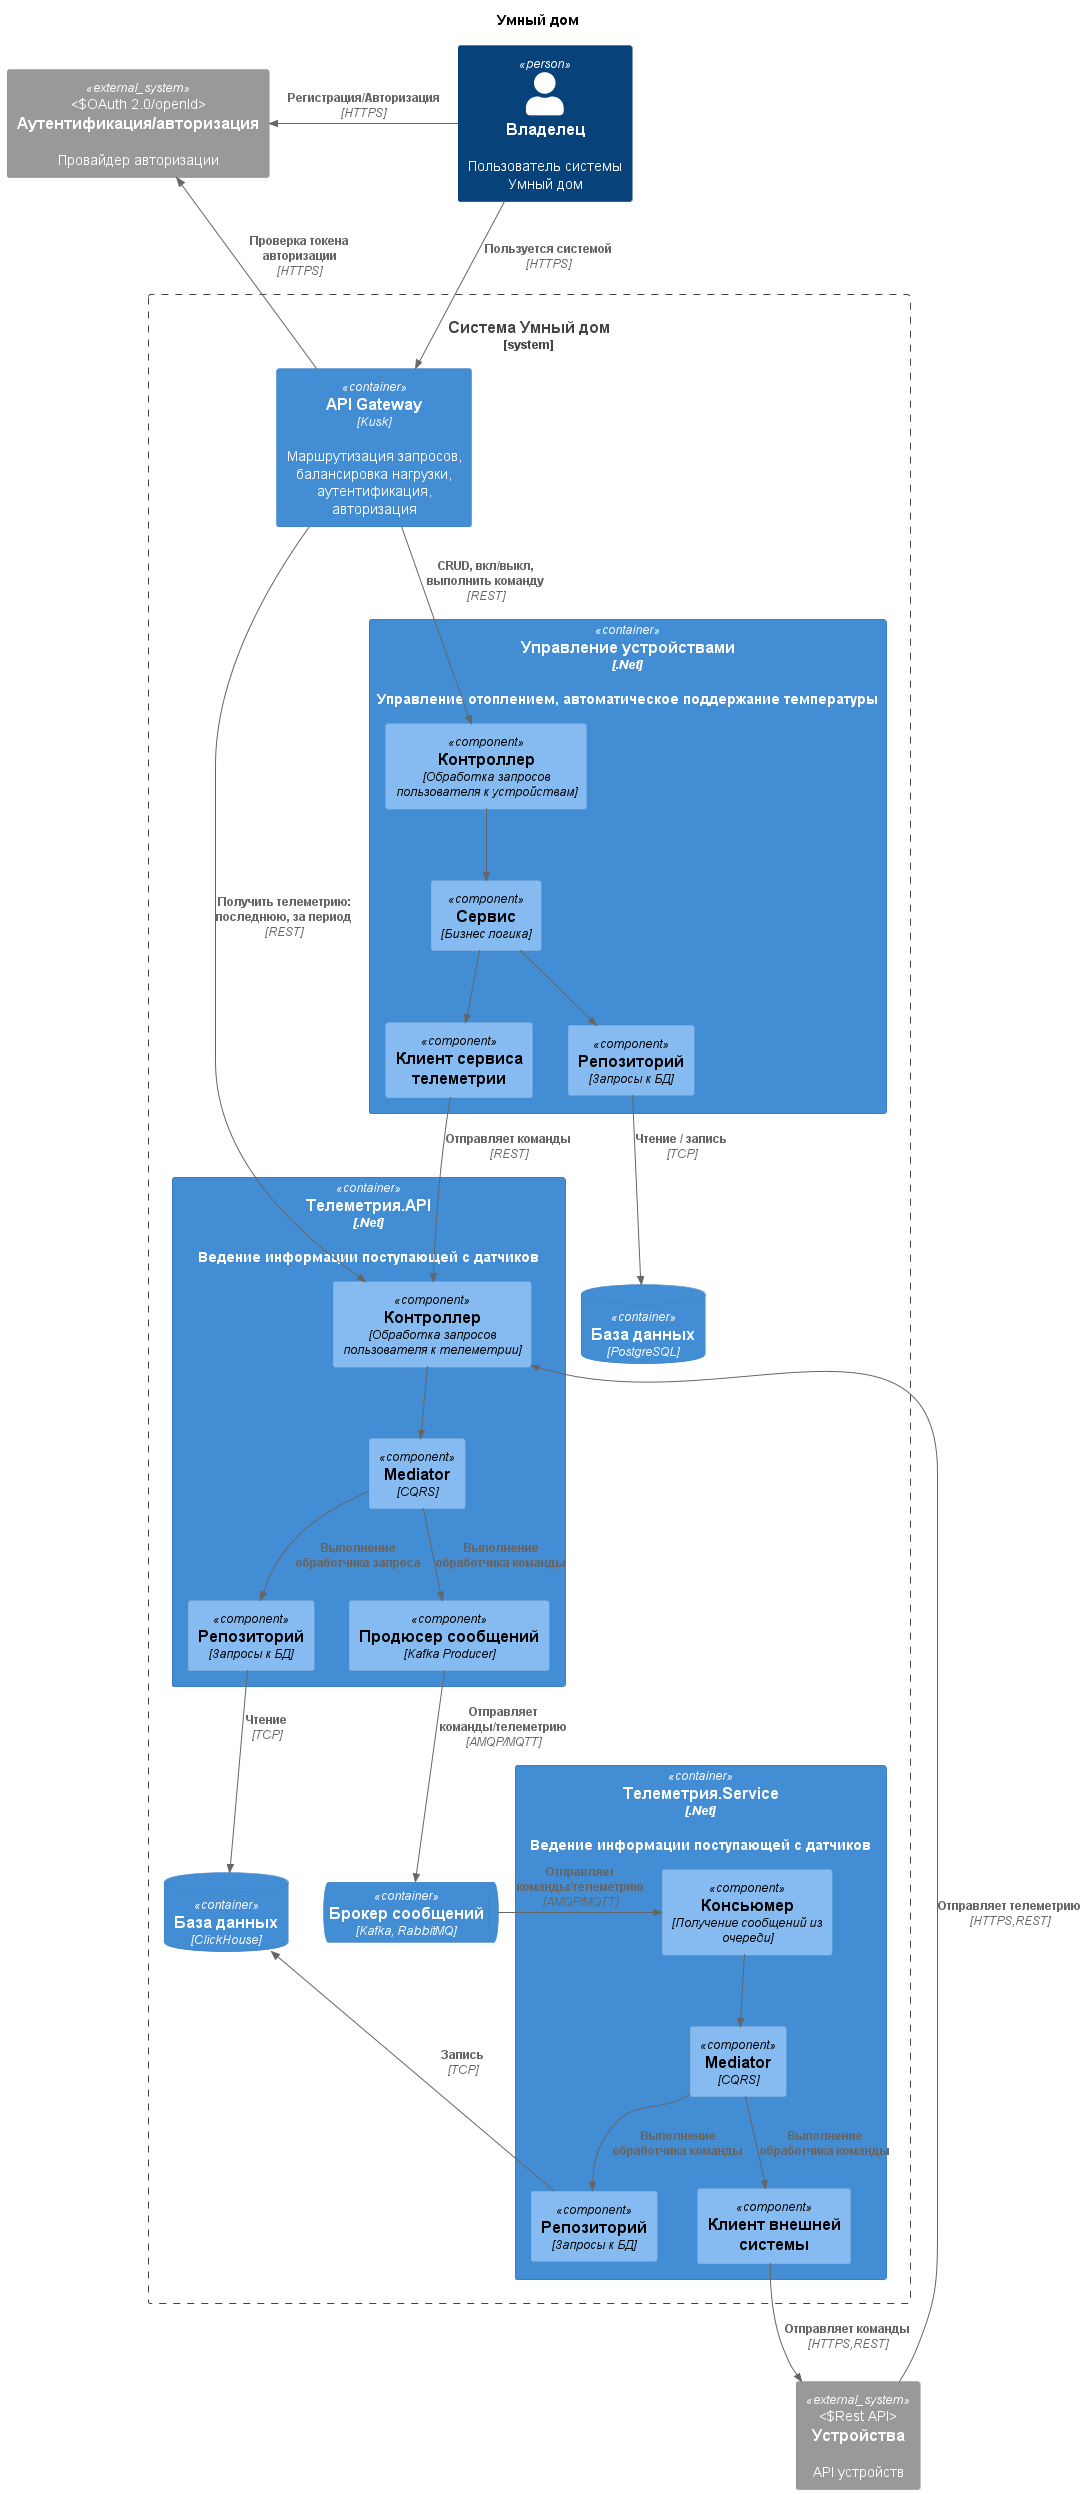

The diagram above was rendered by PlantUML. Its source (embedded in the PNG):
@startuml Умный дом Container Diagram
title Умный дом 

!include https://raw.githubusercontent.com/plantuml-stdlib/C4-PlantUML/master/C4_Container.puml
!include https://raw.githubusercontent.com/plantuml-stdlib/C4-PlantUML/master/C4_Component.puml

top to bottom direction

Person(user, "Владелец", "Пользователь системы Умный дом")

System_Boundary(system, "Система Умный дом") {
    Container(apiGateway, "АPI Gateway", "Kusk", "Маршрутизация запросов, балансировка нагрузки, аутентификация, авторизация")

    Container(telemetryService, "Телеметрия.API", ".Net", "Ведение информации поступающей с датчиков"){
        Component(telemetryApiController, "Контроллер", "Обработка запросов пользователя к телеметрии")
        Component(telemetryApiLogic, "Mediator", "CQRS")
        Component(telemetryApiReadModel, "Репозиторий", "Запросы к БД")
        Component(telemetryApiProducer, "Продюсер сообщений", "Kafka Producer")

        Rel(telemetryApiController, telemetryApiLogic, "")
        Rel(telemetryApiLogic, telemetryApiReadModel, "Выполнение обработчика запроса")
        Rel(telemetryApiLogic, telemetryApiProducer, "Выполнение обработчика команды")
    }

    Container(deviceService, "Управление устройствами", ".Net", "Управление отоплением, автоматическое поддержание температуры"){
        Component(deviceController, "Контроллер", "Обработка запросов пользователя к устройствам")
        Component(deviceLogic, "Сервис", "Бизнес логика")
        Component(deviceRepo, "Репозиторий", "Запросы к БД")
        Component(deviceTelemetryClient, "Клиент сервиса телеметрии")

        Rel(deviceController, deviceLogic, "")
        Rel(deviceLogic, deviceRepo, "")
        Rel(deviceLogic, deviceTelemetryClient, "")
    }

    Container(telemetryBackService, "Телеметрия.Service", ".Net", "Ведение информации поступающей с датчиков"){
        Component(telemetryBackConsumer, "Консьюмер", "Получение сообщений из очереди")
        Component(telemetryBackLogic, "Mediator", "CQRS")
        Component(telemetryBackWriteModel, "Репозиторий", "Запросы к БД")
        Component(telemetrydeviceExtClient, "Клиент внешней системы")

        Rel(telemetryBackConsumer, telemetryBackLogic, "")
        Rel(telemetryBackLogic, telemetryBackWriteModel, "Выполнение обработчика команды")
        Rel(telemetryBackLogic, telemetrydeviceExtClient, "Выполнение обработчика команды")
    }
    
    ContainerDb(telemetryDb, "База данных", "ClickHouse")
    ContainerDb(deviceDb, "База данных", "PostgreSQL")
    ContainerQueue(broker, "Брокер сообщений", "Kafka, RabbitMQ")
    
    Rel(apiGateway, telemetryApiController, "Получить телеметрию: последнюю, за период", "REST")
    Rel(telemetryApiReadModel, telemetryDb, "Чтение", "TCP")
    Rel(telemetryApiProducer, broker, "Отправляет команды/телеметрию","AMQP/MQTT")


    Rel(apiGateway, deviceController, "CRUD, вкл/выкл, выполнить команду", "REST")
    Rel(deviceTelemetryClient, telemetryApiController, "Отправляет команды","REST")
    Rel(deviceRepo, deviceDb, "Чтение / запись", "TCP")

    Rel_L(broker, telemetryBackConsumer, "Отправляет команды/телеметрию","AMQP/MQTT")
    Rel_L(telemetryBackWriteModel, telemetryDb, "Запись","TCP")
}

System_Ext(authProvider, "Аутентификация/авторизация", "Провайдер авторизации", "OAuth 2.0/openId")
System_Ext(device, "Устройства", "API устройств", "Rest API")

Rel_L(user, authProvider, "Регистрация/Авторизация", "HTTPS")

Rel_L(apiGateway, authProvider, "Проверка токена авторизации", "HTTPS")

Rel(telemetrydeviceExtClient, device, "Отправляет команды", "HTTPS,REST")
Rel(device, telemetryApiController, "Отправляет телеметрию", "HTTPS,REST")

Rel(user, apiGateway, "Пользуется системой", "HTTPS")

@enduml